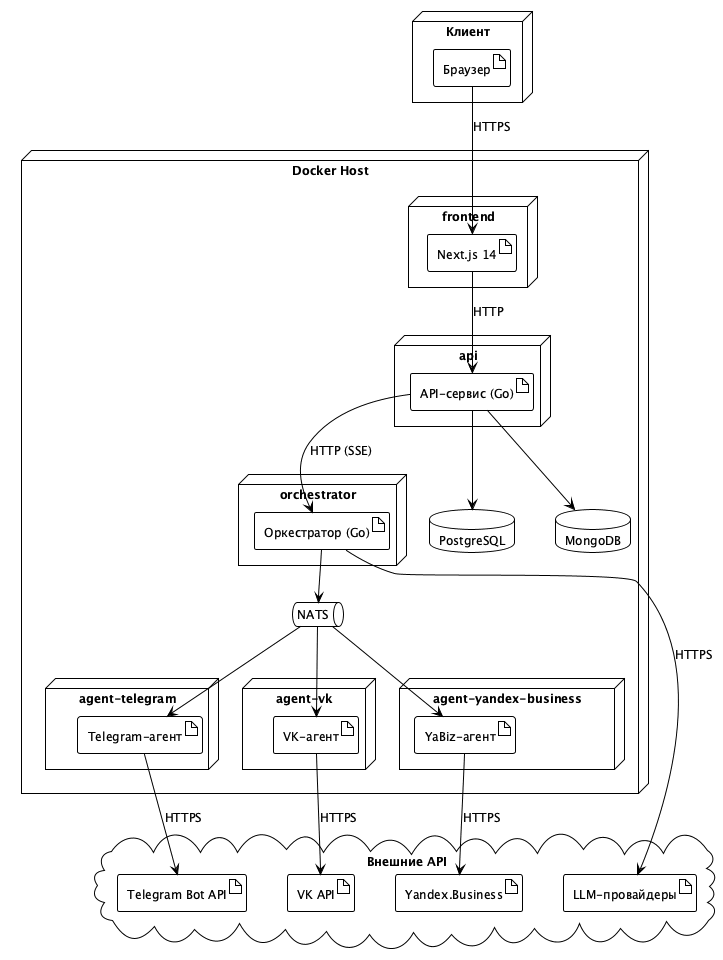

The diagram above was rendered by PlantUML. Its source (embedded in the PNG):
@startuml deployment-diagram
!theme plain
skinparam backgroundColor white
skinparam defaultFontName "Sans-serif"
skinparam defaultFontSize 12
skinparam shadowing false
skinparam nodesep 40
skinparam ranksep 40

node "Клиент" as Client {
  artifact "Браузер" as Browser
}

node "Docker Host" as Docker {
  node "frontend" as FE {
    artifact "Next.js 14" as NextApp
  }

  node "api" as APISrv {
    artifact "API-сервис (Go)" as GoAPI
  }

  node "orchestrator" as OrchSrv {
    artifact "Оркестратор (Go)" as GoOrch
  }

  database "PostgreSQL" as PG
  database "MongoDB" as Mongo
  queue "NATS" as NATS

  node "agent-telegram" as TGSrv {
    artifact "Telegram-агент" as GoTG
  }

  node "agent-vk" as VKSrv {
    artifact "VK-агент" as GoVK
  }

  node "agent-yandex-business" as YBSrv {
    artifact "YaBiz-агент" as GoYB
  }
}

cloud "Внешние API" as External {
  artifact "LLM-провайдеры" as LLMExt
  artifact "Telegram Bot API" as TGExt
  artifact "VK API" as VKExt
  artifact "Yandex.Business" as YBExt
}

Browser -down-> NextApp : HTTPS
NextApp -down-> GoAPI : HTTP
GoAPI -down-> GoOrch : HTTP (SSE)
GoAPI -down-> PG
GoAPI -down-> Mongo
GoOrch -down-> NATS
GoOrch -right-> LLMExt : HTTPS
NATS -down-> GoTG
NATS -down-> GoVK
NATS -down-> GoYB
GoTG -down-> TGExt : HTTPS
GoVK -down-> VKExt : HTTPS
GoYB -down-> YBExt : HTTPS

@enduml